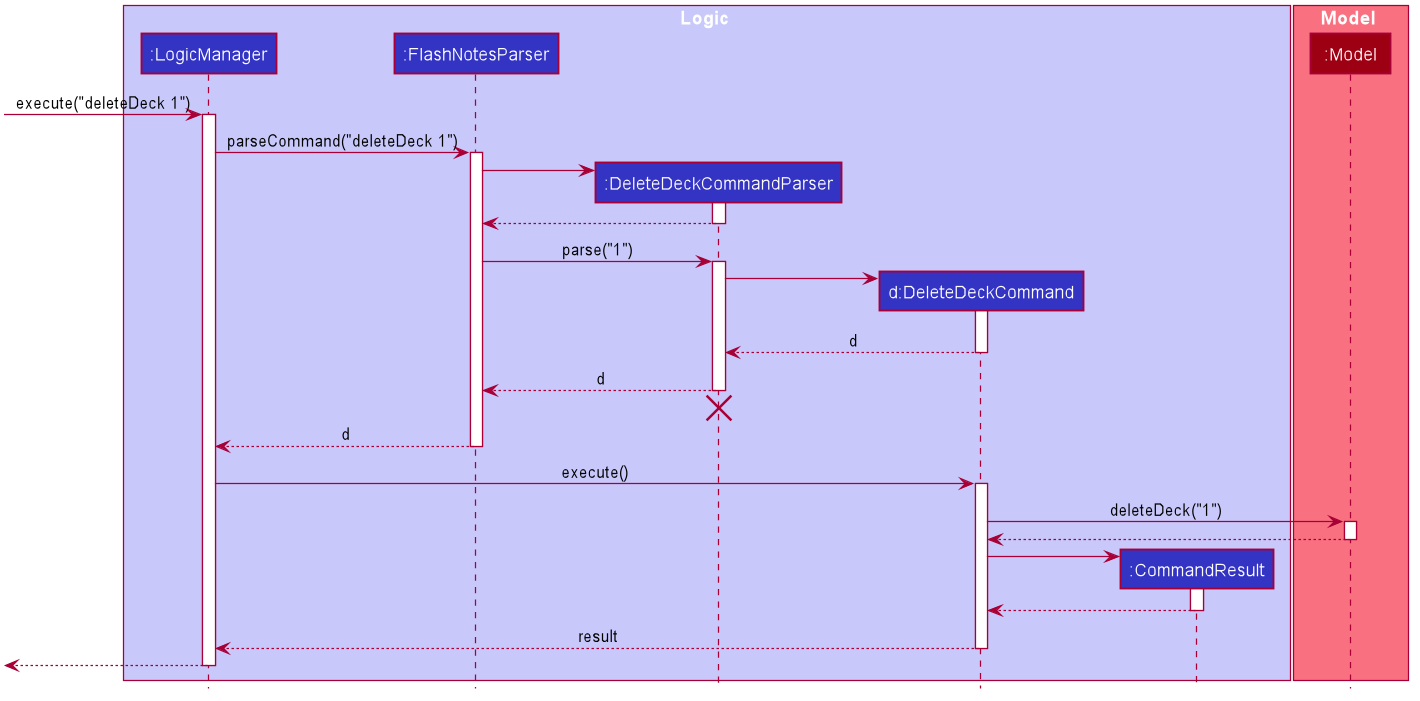

The diagram above was rendered by PlantUML. Its source (embedded in the PNG):
@startuml








skinparam BackgroundColor #FFFFFFF

skinparam Shadowing false

skinparam Class {
    FontColor #FFFFFF
    BorderThickness 1
    BorderColor #FFFFFF
    StereotypeFontColor #FFFFFF
    FontName Arial
}

skinparam Actor {
    BorderColor #000000
    Color #000000
    FontName Arial
}

skinparam Sequence {
    MessageAlign center
    BoxFontSize 15
    BoxPadding 0
    BoxFontColor #FFFFFF
    FontName Arial
}

skinparam Participant {
    FontColor #FFFFFFF
    Padding 20
}

skinparam MinClassWidth 50
skinparam ParticipantPadding 10
skinparam Shadowing false
skinparam DefaultTextAlignment center
skinparam packageStyle Rectangle

hide footbox
hide members
hide circle

box Logic #C8C8FA
participant ":LogicManager" as LogicManager #3333C4
participant ":FlashNotesParser" as FlashNotesParser #3333C4
participant ":DeleteDeckCommandParser" as DeleteDeckCommandParser #3333C4
participant "d:DeleteDeckCommand" as DeleteDeckCommand #3333C4
participant ":CommandResult" as CommandResult #3333C4
end box

box Model #F97181
participant ":Model" as Model #9D0012
end box

[-> LogicManager : execute("deleteDeck 1")
activate LogicManager

LogicManager -> FlashNotesParser : parseCommand("deleteDeck 1")
activate FlashNotesParser

create DeleteDeckCommandParser
FlashNotesParser -> DeleteDeckCommandParser
activate DeleteDeckCommandParser

DeleteDeckCommandParser --> FlashNotesParser
deactivate DeleteDeckCommandParser

FlashNotesParser -> DeleteDeckCommandParser : parse("1")
activate DeleteDeckCommandParser

create DeleteDeckCommand
DeleteDeckCommandParser -> DeleteDeckCommand
activate DeleteDeckCommand

DeleteDeckCommand --> DeleteDeckCommandParser : d
deactivate DeleteDeckCommand

DeleteDeckCommandParser --> FlashNotesParser : d
deactivate DeleteDeckCommandParser
DeleteDeckCommandParser -[hidden]-> FlashNotesParser
destroy DeleteDeckCommandParser

FlashNotesParser --> LogicManager : d
deactivate FlashNotesParser

LogicManager -> DeleteDeckCommand : execute()
activate DeleteDeckCommand

DeleteDeckCommand -> Model : deleteDeck("1")
activate Model

Model --> DeleteDeckCommand
deactivate Model

create CommandResult
DeleteDeckCommand -> CommandResult
activate CommandResult

CommandResult --> DeleteDeckCommand
deactivate CommandResult

DeleteDeckCommand --> LogicManager : result
deactivate DeleteDeckCommand

[<--LogicManager
deactivate LogicManager
@enduml